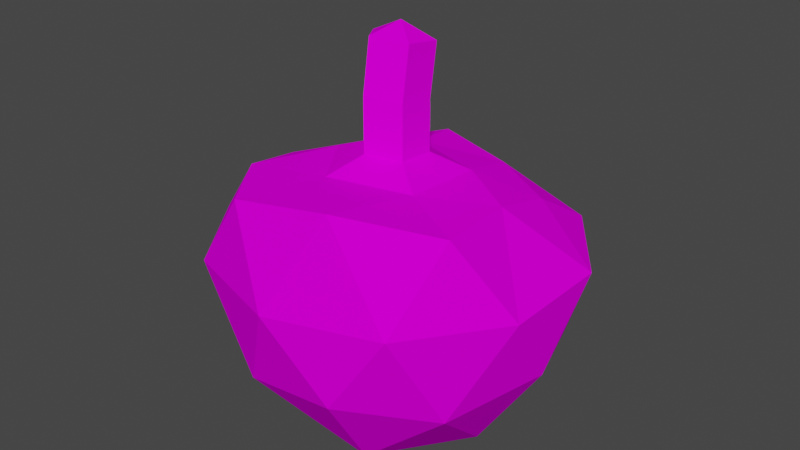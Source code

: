 # Source: Veggies3.blend  (saved by Blender 2.82.7; exported with 4.5.12 LTS)
import bpy
from mathutils import Matrix  # noqa: F401  (used for matrix-valued properties, if any)

bpy.ops.wm.read_factory_settings(use_empty=True)
scene = bpy.context.scene
scene.name = 'Scene'

# ---- collections
col_collection = bpy.data.collections.new('Collection'); scene.collection.children.link(col_collection)

# ---- images (referenced by path relative to the original .blend; pixels are not part of the script)
import os
ASSET_DIR = os.environ.get("B2B_ASSET_DIR", "")  # directory of the original .blend (textures are referenced by path, not embedded)
HERE = os.path.dirname(os.path.abspath(__file__))  # packed textures are extracted next to this script under _unpacked/

def load_image(name, relpath, width, height, colorspace="sRGB"):
    """Load a texture the original file referenced (path relative to the .blend, or extracted next to this script)."""
    p = next((c for c in (os.path.join(HERE, relpath), os.path.join(ASSET_DIR, relpath)) if relpath and os.path.exists(c)), "")
    if p:
        img = bpy.data.images.load(p, check_existing=True)
        img.name = name
    else:  # same state as the original file: an image datablock whose file is absent (Cycles renders it pink)
        img = bpy.data.images.new(name, width, height)
        img.source = "FILE"
        img.filepath = "//" + (relpath or name)
    img.colorspace_settings.name = colorspace
    return img
img_plantmonster_png = load_image('PlantMonster.png', 'PlantMonster/PlantMonster.png', 1024, 1024, 'sRGB')

# ---- materials (node trees are filled in below, after node groups)
mat_plant = bpy.data.materials.new('Plant')
mat_plant.alpha_threshold = 0.0
mat_plant.use_transparent_shadow = False
mat_plant.line_color = (0.0, 0.0, 0.0, 1.0)

# ---- material node trees
mat_plant.use_nodes = True; mat_plant.node_tree.nodes.clear()
_N = mat_plant.node_tree.nodes; _L = mat_plant.node_tree.links
n0 = _N.new('ShaderNodeOutputMaterial'); n0.name = 'Material Output'; n0.location = (300, 300)
n1 = _N.new('ShaderNodeBsdfPrincipled'); n1.name = 'Principled BSDF'; n1.location = (10, 300)
n1.distribution = 'GGX'
n1.subsurface_method = 'BURLEY'
n1.inputs[2].default_value = 0.4
n1.inputs[3].default_value = 1.45
n1.inputs[13].default_value = 0.0
n1.inputs[27].default_value = (0.0, 0.0, 0.0, 1.0)
n1.inputs[28].default_value = 1.0
n2 = _N.new('ShaderNodeTexImage'); n2.name = 'Image Texture'; n2.location = (-280, 280)
n2.image = img_plantmonster_png
_L.new(n1.outputs[0], n0.inputs[0])
_L.new(n2.outputs[0], n1.inputs[0])
n0.is_active_output = True

# ---- world
world_world = bpy.data.worlds.new('World'); scene.world = world_world
world_world.use_nodes = True; world_world.node_tree.nodes.clear()
_N = world_world.node_tree.nodes; _L = world_world.node_tree.links
n0 = _N.new('ShaderNodeOutputWorld'); n0.name = 'World Output'; n0.location = (300, 300)
n1 = _N.new('ShaderNodeBackground'); n1.name = 'Background'; n1.location = (10, 300)
n1.inputs[0].default_value = (0.05088, 0.05088, 0.05088, 1.0)
_L.new(n1.outputs[0], n0.inputs[0])
n0.is_active_output = True
world_world.color = (0.05088, 0.05088, 0.05088)
world_world.use_sun_shadow = False
world_world.sun_shadow_jitter_overblur = 0.0

# ---- meshes
me_icosphere_002 = bpy.data.meshes.new('Icosphere.002')
me_icosphere_002.from_pydata([(-0.03578, -0.0687, -0.3752), (0.303, -0.2124, -0.1299), (-0.1287, -0.3734, -0.1614), (-0.3842, 0.008017, -0.1441), (-0.1441, 0.4435, -0.2332), (0.3701, 0.27, -0.2252), (0.1441, -0.4435, 0.2333), (-0.3805, -0.2756, 0.2387), (-0.3794, 0.277, 0.2386), (0.1458, 0.4491, 0.2413), (0.4691, 0.0002524, 0.2369), (-5.821e-10, 0.008883, 0.521), (-0.07253, -0.1701, -0.2056), (0.1571, -0.1017, -0.2067), (0.1074, -0.3174, -0.143), (0.3332, 0.01456, -0.2001), (0.1555, 0.1385, -0.2215), (-0.2033, 0.01487, -0.2162), (-0.2821, -0.1904, -0.1443), (-0.0645, 0.2116, -0.2337), (-0.312, 0.2305, -0.2049), (0.137, 0.4218, -0.2741), (0.4958, -0.1611, 6.793e-10), (0.4958, 0.1611, 6.793e-10), (-6.793e-10, -0.5213, 6.793e-10), (0.3064, -0.4218, 6.793e-10), (-0.4958, -0.1611, 6.793e-10), (-0.3064, -0.4218, 6.793e-10), (-0.3064, 0.4218, 6.793e-10), (-0.4958, 0.1611, 6.793e-10), (0.3064, 0.4218, 6.793e-10), (-6.793e-10, 0.5213, 6.793e-10), (0.3663, -0.2641, 0.2889), (-0.1374, -0.4229, 0.2755), (-0.4503, 0.0006685, 0.2834), (-0.1393, 0.4302, 0.2861), (0.3636, 0.2655, 0.2868), (0.08982, -0.2639, 0.5206), (0.279, 0.005251, 0.5236), (-0.23, -0.1623, 0.503), (-0.2363, 0.1699, 0.5131), (0.1022, 0.2655, 0.5189), (-0.03578, -0.0687, -0.2546), (-0.03578, -0.06721, -0.3938), (-0.09465, 0.01456, -0.2594), (-0.03216, 0.1031, -0.2673), (0.06761, -0.03789, -0.2551), (0.06687, 0.0702, -0.2618), (-0.03533, -0.09085, -0.5419), (-0.09465, 0.01456, -0.3799), (-0.03216, 0.1031, -0.3878), (0.06761, -0.03789, -0.3757), (0.06687, 0.0702, -0.3823), (-0.09465, 0.01524, -0.4063), (-0.03216, 0.1026, -0.4224), (0.06761, -0.03659, -0.3971), (0.06687, 0.07041, -0.4139), (-0.006065, -0.01131, -0.596), (-0.09421, -0.008401, -0.5544), (-0.03172, 0.07901, -0.5705), (0.06805, -0.06022, -0.5453), (0.06731, 0.04677, -0.562)], [], [(19, 16, 47, 45), (1, 13, 15), (12, 17, 44, 42), (16, 13, 46, 47), (13, 12, 42, 46), (1, 15, 22), (2, 14, 24), (3, 18, 26), (4, 20, 28), (5, 21, 30), (1, 22, 25), (2, 24, 27), (3, 26, 29), (4, 28, 31), (5, 30, 23), (6, 32, 37), (7, 33, 39), (8, 34, 40), (9, 35, 41), (10, 36, 38), (38, 41, 11), (38, 36, 41), (36, 9, 41), (41, 40, 11), (41, 35, 40), (35, 8, 40), (40, 39, 11), (40, 34, 39), (34, 7, 39), (39, 37, 11), (39, 33, 37), (33, 6, 37), (37, 38, 11), (37, 32, 38), (32, 10, 38), (23, 36, 10), (23, 30, 36), (30, 9, 36), (31, 35, 9), (31, 28, 35), (28, 8, 35), (29, 34, 8), (29, 26, 34), (26, 7, 34), (27, 33, 7), (27, 24, 33), (24, 6, 33), (25, 32, 6), (25, 22, 32), (22, 10, 32), (30, 31, 9), (30, 21, 31), (21, 4, 31), (28, 29, 8), (28, 20, 29), (20, 3, 29), (26, 27, 7), (26, 18, 27), (18, 2, 27), (24, 25, 6), (24, 14, 25), (14, 1, 25), (22, 23, 10), (22, 15, 23), (15, 5, 23), (16, 21, 5), (16, 19, 21), (19, 4, 21), (19, 20, 4), (19, 17, 20), (17, 3, 20), (17, 18, 3), (17, 12, 18), (12, 2, 18), (15, 16, 5), (15, 13, 16), (17, 19, 45, 44), (12, 14, 2), (12, 13, 14), (13, 1, 14), (44, 45, 50, 49), (47, 46, 51, 52), (45, 47, 52, 50), (42, 44, 49, 0), (46, 42, 0, 51), (0, 49, 53, 43), (51, 0, 43, 55), (49, 50, 54, 53), (52, 51, 55, 56), (50, 52, 56, 54), (56, 55, 60, 61), (54, 56, 61, 59), (43, 53, 58, 48), (55, 43, 48, 60), (53, 54, 59, 58), (57, 60, 48), (57, 48, 58), (57, 58, 59), (57, 59, 61), (60, 57, 61)])
_uv = me_icosphere_002.uv_layers.new(name='UVMap')
_uv.uv.foreach_set('vector', [0.5903, 0.3916, 0.6116, 0.3916, 0.6116, 0.3916, 0.5903, 0.3916, 0.6648, 0.41, 0.6542, 0.3916, 0.6435, 0.41, 0.5052, 0.3916, 0.5265, 0.3916, 0.5265, 0.3916, 0.5052, 0.3916, 0.6329, 0.3916, 0.6542, 0.3916, 0.6542, 0.3916, 0.6329, 0.3916, 0.6754, 0.3916, 0.6967, 0.3916, 0.6967, 0.3916, 0.6754, 0.3916, 0.6648, 0.41, 0.6435, 0.41, 0.6542, 0.4284, 0.7074, 0.41, 0.6861, 0.41, 0.6967, 0.4284, 0.5371, 0.41, 0.5159, 0.41, 0.5265, 0.4284, 0.5797, 0.41, 0.5584, 0.41, 0.5691, 0.4284, 0.6223, 0.41, 0.601, 0.41, 0.6116, 0.4284, 0.6648, 0.41, 0.6542, 0.4284, 0.6754, 0.4284, 0.7074, 0.41, 0.6967, 0.4284, 0.718, 0.4284, 0.5371, 0.41, 0.5265, 0.4284, 0.5478, 0.4284, 0.5797, 0.41, 0.5691, 0.4284, 0.5903, 0.4284, 0.6223, 0.41, 0.6116, 0.4284, 0.6329, 0.4284, 0.6861, 0.4468, 0.6648, 0.4468, 0.6754, 0.4653, 0.7286, 0.4468, 0.7074, 0.4468, 0.718, 0.4653, 0.5584, 0.4468, 0.5371, 0.4468, 0.5478, 0.4653, 0.601, 0.4468, 0.5797, 0.4468, 0.5903, 0.4653, 0.6435, 0.4468, 0.6223, 0.4468, 0.6329, 0.4653, 0.6329, 0.4653, 0.6116, 0.4653, 0.6223, 0.4837, 0.6329, 0.4653, 0.6223, 0.4468, 0.6116, 0.4653, 0.6223, 0.4468, 0.601, 0.4468, 0.6116, 0.4653, 0.5903, 0.4653, 0.5691, 0.4653, 0.5797, 0.4837, 0.5903, 0.4653, 0.5797, 0.4468, 0.5691, 0.4653, 0.5797, 0.4468, 0.5584, 0.4468, 0.5691, 0.4653, 0.5478, 0.4653, 0.5265, 0.4653, 0.5371, 0.4837, 0.5478, 0.4653, 0.5371, 0.4468, 0.5265, 0.4653, 0.5371, 0.4468, 0.5159, 0.4468, 0.5265, 0.4653, 0.718, 0.4653, 0.6967, 0.4653, 0.7074, 0.4837, 0.718, 0.4653, 0.7074, 0.4468, 0.6967, 0.4653, 0.7074, 0.4468, 0.6861, 0.4468, 0.6967, 0.4653, 0.6754, 0.4653, 0.6542, 0.4653, 0.6648, 0.4837, 0.6754, 0.4653, 0.6648, 0.4468, 0.6542, 0.4653, 0.6648, 0.4468, 0.6435, 0.4468, 0.6542, 0.4653, 0.6329, 0.4284, 0.6223, 0.4468, 0.6435, 0.4468, 0.6329, 0.4284, 0.6116, 0.4284, 0.6223, 0.4468, 0.6116, 0.4284, 0.601, 0.4468, 0.6223, 0.4468, 0.5903, 0.4284, 0.5797, 0.4468, 0.601, 0.4468, 0.5903, 0.4284, 0.5691, 0.4284, 0.5797, 0.4468, 0.5691, 0.4284, 0.5584, 0.4468, 0.5797, 0.4468, 0.5478, 0.4284, 0.5371, 0.4468, 0.5584, 0.4468, 0.5478, 0.4284, 0.5265, 0.4284, 0.5371, 0.4468, 0.5265, 0.4284, 0.5159, 0.4468, 0.5371, 0.4468, 0.718, 0.4284, 0.7074, 0.4468, 0.7286, 0.4468, 0.718, 0.4284, 0.6967, 0.4284, 0.7074, 0.4468, 0.6967, 0.4284, 0.6861, 0.4468, 0.7074, 0.4468, 0.6754, 0.4284, 0.6648, 0.4468, 0.6861, 0.4468, 0.6754, 0.4284, 0.6542, 0.4284, 0.6648, 0.4468, 0.6542, 0.4284, 0.6435, 0.4468, 0.6648, 0.4468, 0.6116, 0.4284, 0.5903, 0.4284, 0.601, 0.4468, 0.6116, 0.4284, 0.601, 0.41, 0.5903, 0.4284, 0.601, 0.41, 0.5797, 0.41, 0.5903, 0.4284, 0.5691, 0.4284, 0.5478, 0.4284, 0.5584, 0.4468, 0.5691, 0.4284, 0.5584, 0.41, 0.5478, 0.4284, 0.5584, 0.41, 0.5371, 0.41, 0.5478, 0.4284, 0.5265, 0.4284, 0.5052, 0.4284, 0.5159, 0.4468, 0.5265, 0.4284, 0.5159, 0.41, 0.5052, 0.4284, 0.5159, 0.41, 0.4946, 0.41, 0.5052, 0.4284, 0.6967, 0.4284, 0.6754, 0.4284, 0.6861, 0.4468, 0.6967, 0.4284, 0.6861, 0.41, 0.6754, 0.4284, 0.6861, 0.41, 0.6648, 0.41, 0.6754, 0.4284, 0.6542, 0.4284, 0.6329, 0.4284, 0.6435, 0.4468, 0.6542, 0.4284, 0.6435, 0.41, 0.6329, 0.4284, 0.6435, 0.41, 0.6223, 0.41, 0.6329, 0.4284, 0.6116, 0.3916, 0.601, 0.41, 0.6223, 0.41, 0.6116, 0.3916, 0.5903, 0.3916, 0.601, 0.41, 0.5903, 0.3916, 0.5797, 0.41, 0.601, 0.41, 0.5691, 0.3916, 0.5584, 0.41, 0.5797, 0.41, 0.5691, 0.3916, 0.5478, 0.3916, 0.5584, 0.41, 0.5478, 0.3916, 0.5371, 0.41, 0.5584, 0.41, 0.5265, 0.3916, 0.5159, 0.41, 0.5371, 0.41, 0.5265, 0.3916, 0.5052, 0.3916, 0.5159, 0.41, 0.5052, 0.3916, 0.4946, 0.41, 0.5159, 0.41, 0.6435, 0.41, 0.6329, 0.3916, 0.6223, 0.41, 0.6435, 0.41, 0.6542, 0.3916, 0.6329, 0.3916, 0.5478, 0.3916, 0.5691, 0.3916, 0.5691, 0.3916, 0.5478, 0.3916, 0.6967, 0.3916, 0.6861, 0.41, 0.7074, 0.41, 0.6967, 0.3916, 0.6754, 0.3916, 0.6861, 0.41, 0.6754, 0.3916, 0.6648, 0.41, 0.6861, 0.41, 0.05178, 0.7892, 0.05691, 0.7892, 0.05691, 0.7892, 0.05178, 0.7892, 0.07231, 0.7892, 0.07744, 0.7892, 0.07744, 0.7892, 0.07231, 0.7892, 0.06204, 0.7892, 0.06717, 0.7892, 0.06717, 0.7892, 0.06204, 0.7892, 0.04151, 0.7892, 0.04665, 0.7892, 0.04665, 0.7892, 0.04151, 0.7892, 0.08257, 0.7892, 0.0877, 0.7892, 0.0877, 0.7892, 0.08257, 0.7892, 0.04151, 0.7892, 0.04665, 0.7892, 0.04665, 0.7892, 0.04151, 0.7892, 0.08257, 0.7892, 0.0877, 0.7892, 0.0877, 0.7892, 0.08257, 0.7892, 0.05178, 0.7892, 0.05691, 0.7892, 0.05691, 0.7892, 0.05178, 0.7892, 0.07231, 0.7892, 0.07744, 0.7892, 0.07744, 0.7892, 0.07231, 0.7892, 0.06204, 0.7892, 0.06717, 0.7892, 0.06717, 0.7892, 0.06204, 0.7892, 0.07231, 0.7892, 0.07744, 0.7892, 0.07744, 0.7892, 0.07231, 0.7892, 0.06204, 0.7892, 0.06717, 0.7892, 0.06717, 0.7892, 0.06204, 0.7892, 0.04151, 0.7892, 0.04665, 0.7892, 0.04665, 0.7892, 0.04151, 0.7892, 0.08257, 0.7892, 0.0877, 0.7892, 0.0877, 0.7892, 0.08257, 0.7892, 0.05178, 0.7892, 0.05691, 0.7892, 0.05691, 0.7892, 0.05178, 0.7892, 0.08514, 0.7847, 0.08257, 0.7892, 0.0877, 0.7892, 0.04408, 0.7847, 0.04151, 0.7892, 0.04665, 0.7892, 0.05434, 0.7847, 0.05178, 0.7892, 0.05691, 0.7892, 0.06461, 0.7847, 0.06204, 0.7892, 0.06717, 0.7892, 0.07744, 0.7892, 0.07487, 0.7847, 0.07231, 0.7892])
me_icosphere_002.materials.append(mat_plant)
me_icosphere_002.use_remesh_fix_poles = True
me_icosphere_002.use_remesh_preserve_attributes = False
me_icosphere_002.use_mirror_vertex_groups = False
me_icosphere_002.update()

# ---- objects
ob_icosphere = bpy.data.objects.new('Icosphere', me_icosphere_002)

# ---- transforms, parenting, visibility, modifiers, constraints
ob_icosphere.location = (0.0, 0.0, 0.5253)
ob_icosphere.rotation_euler = (3.142, -0.0, 0.0)
ob_icosphere.lineart.crease_threshold = 0.0

# ---- collection membership
col_collection.objects.link(ob_icosphere)

# ---- scene / render settings (as saved in the file)
scene.frame_start = 1; scene.frame_end = 250; scene.frame_set(1)
scene.render.engine = 'BLENDER_EEVEE_NEXT'
scene.cycles.use_denoising = False
scene.cycles.samples = 128
scene.cycles.sampling_pattern = 'TABULATED_SOBOL'
scene.cycles.use_adaptive_sampling = False
scene.cycles.use_light_tree = False
scene.view_settings.view_transform = 'Filmic'
bpy.context.view_layer.update()

# ---- added for rendering (the .blend has no active camera and no usable light): camera, sun
cam_auto = bpy.data.cameras.new('AutoCamera')
cam_auto.lens = 50.0
cam_auto.sensor_width = 36.0
cam_auto.clip_end = 1000.0
ob_auto_camera = bpy.data.objects.new('AutoCamera', cam_auto)
scene.collection.objects.link(ob_auto_camera)
ob_auto_camera.location = (1.68684, -2.02421, 1.91092)
ob_auto_camera.rotation_euler = (1.09748, -7.21219e-08, 0.694738)
scene.camera = ob_auto_camera
light_auto_sun = bpy.data.lights.new('AutoSun', 'SUN')
light_auto_sun.energy = 3.0
light_auto_sun.angle = 0.0523599
ob_auto_sun = bpy.data.objects.new('AutoSun', light_auto_sun)
scene.collection.objects.link(ob_auto_sun)
ob_auto_sun.rotation_euler = (0.872665, 0.174533, 0.523599)
bpy.context.view_layer.update()
